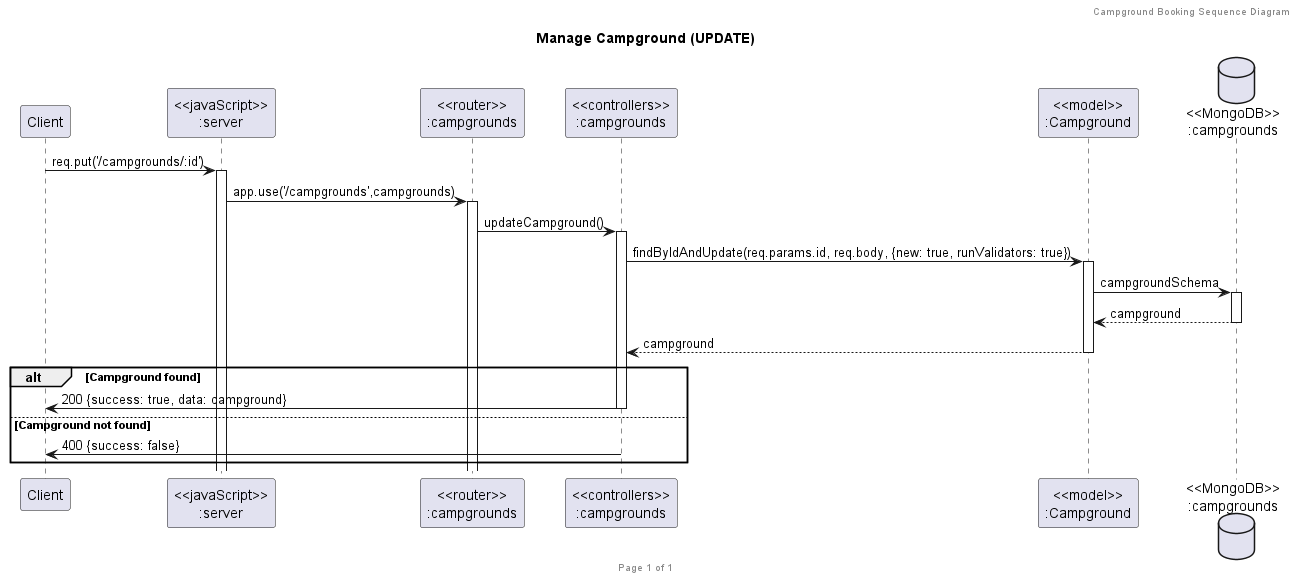

The diagram above was rendered by PlantUML. Its source (embedded in the PNG):
@startuml Manage Campground (UPDATE)

header Campground Booking Sequence Diagram
footer Page %page% of %lastpage%
title "Manage Campground (UPDATE)"

participant "Client" as client
participant "<<javaScript>>\n:server" as server
participant "<<router>>\n:campgrounds" as routerCampgrounds
participant "<<controllers>>\n:campgrounds" as controllersCampgrounds
participant "<<model>>\n:Campground" as modelCampground
database "<<MongoDB>>\n:campgrounds" as CampgroundsDatabase

client->server ++:req.put('/campgrounds/:id')
server->routerCampgrounds ++:app.use('/campgrounds',campgrounds)
routerCampgrounds -> controllersCampgrounds ++:updateCampground()
controllersCampgrounds->modelCampground ++:findByIdAndUpdate(req.params.id, req.body, {new: true, runValidators: true})
modelCampground ->CampgroundsDatabase ++: campgroundSchema
CampgroundsDatabase --> modelCampground --: campground
controllersCampgrounds <-- modelCampground --:campground
alt Campground found
    controllersCampgrounds->client --:200 {success: true, data: campground}
else Campground not found
    controllersCampgrounds->client --:400 {success: false}
end

@enduml